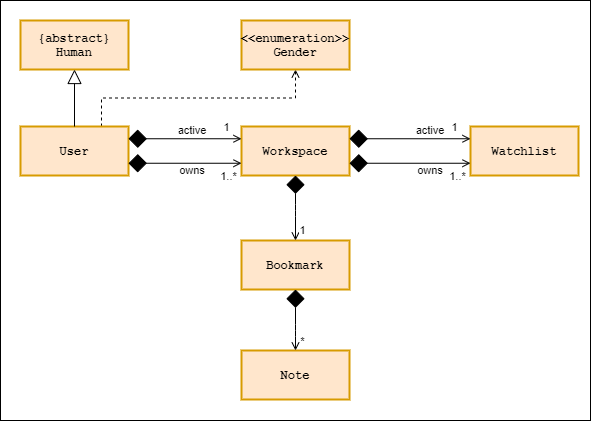

The diagram above was exported from draw.io. Its source (the exported page's mxGraphModel, read from the mxfile embedded in the PNG):
<mxGraphModel dx="1422" dy="705" grid="1" gridSize="10" guides="1" tooltips="1" connect="1" arrows="1" fold="1" page="1" pageScale="1" pageWidth="850" pageHeight="1100" math="0" shadow="0">
  <root>
    <mxCell id="0" />
    <mxCell id="1" parent="0" />
    <mxCell id="2" value="" style="verticalLabelPosition=bottom;verticalAlign=top;html=1;shape=mxgraph.basic.rect;fillColor2=none;strokeWidth=1;size=20;indent=5;fontFamily=Courier New;fontSize=12;fillColor=none;" vertex="1" parent="1">
      <mxGeometry x="220" y="410" width="590" height="420" as="geometry" />
    </mxCell>
    <mxCell id="3" style="edgeStyle=orthogonalEdgeStyle;rounded=0;orthogonalLoop=1;jettySize=auto;html=1;exitX=0.75;exitY=0;exitDx=0;exitDy=0;entryX=0.5;entryY=1;entryDx=0;entryDy=0;dashed=1;endArrow=open;endFill=0;" edge="1" source="4" target="7" parent="1">
      <mxGeometry relative="1" as="geometry" />
    </mxCell>
    <mxCell id="4" value="User" style="html=1;whiteSpace=wrap;whiteSpace=wrap;fontSize=12;fontStyle=1;whiteSpace=wrap;spacing=0;strokeColor=#d79b00;strokeOpacity=100;fillOpacity=100;fillColor=#ffe6cc;strokeWidth=2;fontFamily=Courier New;" vertex="1" zOrder="123" parent="1">
      <mxGeometry x="240" y="536" width="108" height="49" as="geometry" />
    </mxCell>
    <mxCell id="5" value="Workspace" style="html=1;whiteSpace=wrap;whiteSpace=wrap;fontSize=12;fontStyle=1;whiteSpace=wrap;spacing=0;strokeColor=#d79b00;strokeOpacity=100;fillOpacity=100;fillColor=#ffe6cc;strokeWidth=2;fontFamily=Courier New;" vertex="1" zOrder="123" parent="1">
      <mxGeometry x="461" y="536" width="108" height="49" as="geometry" />
    </mxCell>
    <mxCell id="6" value="{abstract}&lt;br&gt;Human" style="html=1;whiteSpace=wrap;whiteSpace=wrap;fontSize=12;fontStyle=1;whiteSpace=wrap;spacing=0;strokeColor=#d79b00;strokeOpacity=100;fillOpacity=100;fillColor=#ffe6cc;strokeWidth=2;fontFamily=Courier New;" vertex="1" zOrder="123" parent="1">
      <mxGeometry x="240" y="430" width="108" height="49" as="geometry" />
    </mxCell>
    <mxCell id="7" value="&amp;lt;&amp;lt;enumeration&amp;gt;&amp;gt;&lt;br&gt;Gender" style="html=1;whiteSpace=wrap;whiteSpace=wrap;fontSize=12;fontStyle=1;whiteSpace=wrap;spacing=0;strokeColor=#d79b00;strokeOpacity=100;fillOpacity=100;fillColor=#ffe6cc;strokeWidth=2;fontFamily=Courier New;" vertex="1" zOrder="123" parent="1">
      <mxGeometry x="461" y="430" width="108" height="49" as="geometry" />
    </mxCell>
    <mxCell id="8" value="Bookmark" style="html=1;whiteSpace=wrap;whiteSpace=wrap;fontSize=12;fontStyle=1;whiteSpace=wrap;spacing=0;strokeColor=#d79b00;strokeOpacity=100;fillOpacity=100;fillColor=#ffe6cc;strokeWidth=2;fontFamily=Courier New;" vertex="1" zOrder="123" parent="1">
      <mxGeometry x="461" y="650" width="108" height="49" as="geometry" />
    </mxCell>
    <mxCell id="9" value="Note" style="html=1;whiteSpace=wrap;whiteSpace=wrap;fontSize=12;fontStyle=1;whiteSpace=wrap;spacing=0;strokeColor=#d79b00;strokeOpacity=100;fillOpacity=100;fillColor=#ffe6cc;strokeWidth=2;fontFamily=Courier New;" vertex="1" zOrder="123" parent="1">
      <mxGeometry x="461" y="760" width="108" height="49" as="geometry" />
    </mxCell>
    <UserObject label="" lucidchartObjectId="APwGPNZ_6wka" id="10">
      <mxCell style="html=1;jettySize=18;whiteSpace=wrap;fontSize=11;strokeColor=#000000;rounded=1;arcSize=12;edgeStyle=orthogonalEdgeStyle;startArrow=diamond;endFill=1;startSize=16;;endArrow=open;;exitX=1;exitY=0.25;entryX=0;entryY=0.25;exitDx=0;exitDy=0;entryDx=0;entryDy=0;" edge="1" source="4" target="5" parent="1">
        <mxGeometry width="100" height="100" relative="1" as="geometry">
          <Array as="points" />
          <mxPoint x="471.1" y="339.99634146341464" as="sourcePoint" />
          <mxPoint x="471.1" y="419.2036585365854" as="targetPoint" />
        </mxGeometry>
      </mxCell>
    </UserObject>
    <mxCell id="11" value="1" style="edgeLabel;html=1;align=center;verticalAlign=middle;resizable=0;points=[];" vertex="1" connectable="0" parent="10">
      <mxGeometry x="0.7195" relative="1" as="geometry">
        <mxPoint y="-12.25" as="offset" />
      </mxGeometry>
    </mxCell>
    <UserObject label="" lucidchartObjectId="APwGPNZ_6wka" id="12">
      <mxCell style="html=1;jettySize=18;whiteSpace=wrap;fontSize=11;strokeColor=#000000;rounded=1;arcSize=12;edgeStyle=orthogonalEdgeStyle;startArrow=diamond;endFill=1;startSize=16;;endArrow=open;;exitX=1;exitY=0.75;entryX=0;entryY=0.75;exitDx=0;exitDy=0;entryDx=0;entryDy=0;" edge="1" source="4" target="5" parent="1">
        <mxGeometry width="100" height="100" relative="1" as="geometry">
          <Array as="points" />
          <mxPoint x="471.1" y="339.99634146341464" as="sourcePoint" />
          <mxPoint x="471.1" y="419.2036585365854" as="targetPoint" />
        </mxGeometry>
      </mxCell>
    </UserObject>
    <mxCell id="13" value="1..*" style="edgeLabel;html=1;align=center;verticalAlign=middle;resizable=0;points=[];" connectable="0" vertex="1" parent="12">
      <mxGeometry x="0.7609" y="1" relative="1" as="geometry">
        <mxPoint y="13.25" as="offset" />
      </mxGeometry>
    </mxCell>
    <UserObject label="" lucidchartObjectId="APwGPNZ_6wka" id="14">
      <mxCell style="html=1;jettySize=18;whiteSpace=wrap;fontSize=11;strokeColor=#000000;rounded=1;arcSize=12;edgeStyle=orthogonalEdgeStyle;startArrow=diamond;endFill=1;startSize=16;;endArrow=open;;exitX=0.5;exitY=1;entryX=0.5;entryY=0;exitDx=0;exitDy=0;entryDx=0;entryDy=0;" edge="1" source="5" target="8" parent="1">
        <mxGeometry width="100" height="100" relative="1" as="geometry">
          <Array as="points">
            <mxPoint x="515" y="620" />
            <mxPoint x="515" y="620" />
          </Array>
          <mxPoint x="471.1" y="339.99634146341464" as="sourcePoint" />
          <mxPoint x="471.1" y="419.2036585365854" as="targetPoint" />
        </mxGeometry>
      </mxCell>
    </UserObject>
    <mxCell id="15" value="1" style="edgeLabel;html=1;align=center;verticalAlign=middle;resizable=0;points=[];" vertex="1" connectable="0" parent="14">
      <mxGeometry x="0.767" y="-1" relative="1" as="geometry">
        <mxPoint x="7" y="-2.14" as="offset" />
      </mxGeometry>
    </mxCell>
    <UserObject label="" lucidchartObjectId="APwGPNZ_6wka" id="16">
      <mxCell style="html=1;jettySize=18;whiteSpace=wrap;fontSize=11;strokeColor=#000000;rounded=1;arcSize=12;edgeStyle=orthogonalEdgeStyle;startArrow=diamond;endFill=1;startSize=16;;endArrow=open;;exitX=0.5;exitY=1;exitDx=0;exitDy=0;entryX=0.5;entryY=0;entryDx=0;entryDy=0;" edge="1" source="8" target="9" parent="1">
        <mxGeometry width="100" height="100" relative="1" as="geometry">
          <Array as="points">
            <mxPoint x="515" y="740" />
            <mxPoint x="515" y="740" />
          </Array>
          <mxPoint x="471.1" y="339.99634146341464" as="sourcePoint" />
          <mxPoint x="471.1" y="419.2036585365854" as="targetPoint" />
        </mxGeometry>
      </mxCell>
    </UserObject>
    <mxCell id="17" value="*" style="edgeLabel;html=1;align=center;verticalAlign=middle;resizable=0;points=[];" vertex="1" connectable="0" parent="16">
      <mxGeometry x="0.6731" y="-11" relative="1" as="geometry">
        <mxPoint x="17" y="0.14000000000000057" as="offset" />
      </mxGeometry>
    </mxCell>
    <UserObject label="" lucidchartObjectId="APwG~~ZD5zNG" id="18">
      <mxCell style="html=1;jettySize=18;whiteSpace=wrap;fontSize=11;strokeColor=#000000;rounded=1;arcSize=12;edgeStyle=orthogonalEdgeStyle;startArrow=none;;endArrow=block;endFill=0;endSize=12;;entryX=0.5;entryY=1;entryDx=0;entryDy=0;exitX=0.5;exitY=0;exitDx=0;exitDy=0;" edge="1" source="4" target="6" parent="1">
        <mxGeometry width="100" height="100" relative="1" as="geometry">
          <Array as="points" />
          <mxPoint x="438" y="536" as="sourcePoint" />
          <mxPoint x="506.1" y="339.99634146341464" as="targetPoint" />
        </mxGeometry>
      </mxCell>
    </UserObject>
    <mxCell id="19" value="active" style="text;html=1;strokeColor=none;fillColor=none;align=center;verticalAlign=middle;whiteSpace=wrap;rounded=0;fontSize=11;" vertex="1" parent="1">
      <mxGeometry x="382" y="530" width="60" height="20" as="geometry" />
    </mxCell>
    <mxCell id="20" value="owns" style="text;html=1;strokeColor=none;fillColor=none;align=center;verticalAlign=middle;whiteSpace=wrap;rounded=0;fontSize=11;" vertex="1" parent="1">
      <mxGeometry x="382" y="570" width="60" height="20" as="geometry" />
    </mxCell>
    <mxCell id="21" value="Watchlist" style="html=1;whiteSpace=wrap;whiteSpace=wrap;fontSize=12;fontStyle=1;whiteSpace=wrap;spacing=0;strokeColor=#d79b00;strokeOpacity=100;fillOpacity=100;fillColor=#ffe6cc;strokeWidth=2;fontFamily=Courier New;" vertex="1" zOrder="123" parent="1">
      <mxGeometry x="690" y="536" width="108" height="49" as="geometry" />
    </mxCell>
    <UserObject label="" lucidchartObjectId="APwGPNZ_6wka" id="22">
      <mxCell style="html=1;jettySize=18;whiteSpace=wrap;fontSize=11;strokeColor=#000000;rounded=1;arcSize=12;edgeStyle=orthogonalEdgeStyle;startArrow=diamond;endFill=1;startSize=16;;endArrow=open;;exitX=1;exitY=0.25;entryX=0;entryY=0.25;exitDx=0;exitDy=0;entryDx=0;entryDy=0;" edge="1" source="5" target="21" parent="1">
        <mxGeometry width="100" height="100" relative="1" as="geometry">
          <Array as="points" />
          <mxPoint x="556" y="548.75" as="sourcePoint" />
          <mxPoint x="650" y="548.75" as="targetPoint" />
        </mxGeometry>
      </mxCell>
    </UserObject>
    <mxCell id="23" value="1" style="edgeLabel;html=1;align=center;verticalAlign=middle;resizable=0;points=[];" connectable="0" vertex="1" parent="22">
      <mxGeometry x="0.7195" relative="1" as="geometry">
        <mxPoint y="-12.25" as="offset" />
      </mxGeometry>
    </mxCell>
    <UserObject label="" lucidchartObjectId="APwGPNZ_6wka" id="24">
      <mxCell style="html=1;jettySize=18;whiteSpace=wrap;fontSize=11;strokeColor=#000000;rounded=1;arcSize=12;edgeStyle=orthogonalEdgeStyle;startArrow=diamond;endFill=1;startSize=16;;endArrow=open;;exitX=1;exitY=0.75;entryX=0;entryY=0.75;exitDx=0;exitDy=0;entryDx=0;entryDy=0;" edge="1" source="5" target="21" parent="1">
        <mxGeometry width="100" height="100" relative="1" as="geometry">
          <Array as="points" />
          <mxPoint x="556" y="573.2499999999998" as="sourcePoint" />
          <mxPoint x="650" y="573.2499999999998" as="targetPoint" />
        </mxGeometry>
      </mxCell>
    </UserObject>
    <mxCell id="25" value="1..*" style="edgeLabel;html=1;align=center;verticalAlign=middle;resizable=0;points=[];" connectable="0" vertex="1" parent="24">
      <mxGeometry x="0.7609" y="1" relative="1" as="geometry">
        <mxPoint y="13.25" as="offset" />
      </mxGeometry>
    </mxCell>
    <mxCell id="26" value="active" style="text;html=1;strokeColor=none;fillColor=none;align=center;verticalAlign=middle;whiteSpace=wrap;rounded=0;fontSize=11;" vertex="1" parent="1">
      <mxGeometry x="620" y="530" width="60" height="20" as="geometry" />
    </mxCell>
    <mxCell id="27" value="owns" style="text;html=1;strokeColor=none;fillColor=none;align=center;verticalAlign=middle;whiteSpace=wrap;rounded=0;fontSize=11;" vertex="1" parent="1">
      <mxGeometry x="620" y="570" width="60" height="20" as="geometry" />
    </mxCell>
  </root>
</mxGraphModel>